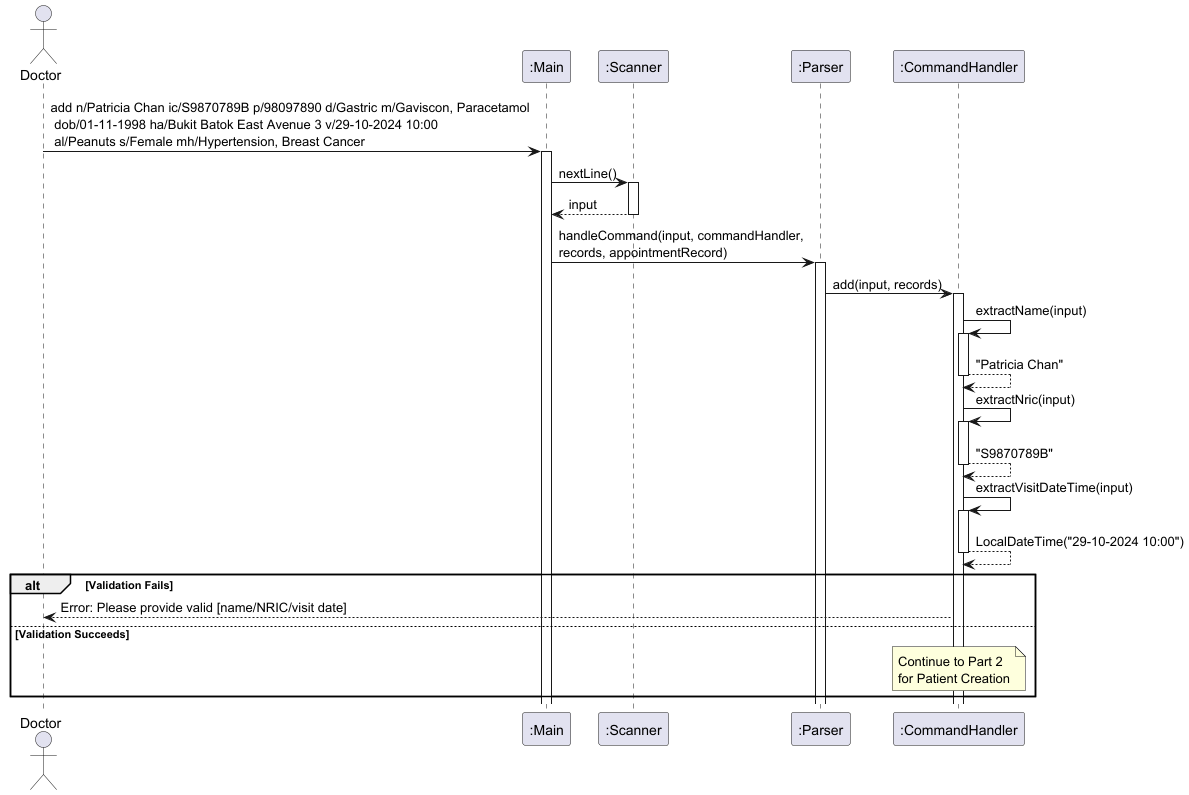

The diagram above was rendered by PlantUML. Its source (embedded in the PNG):
@startuml
'https://plantuml.com/sequence-diagram

actor Doctor

Doctor -> ":Main" ++: add n/Patricia Chan ic/S9870789B p/98097890 d/Gastric m/Gaviscon, Paracetamol\n dob/01-11-1998 ha/Bukit Batok East Avenue 3 v/29-10-2024 10:00\n al/Peanuts s/Female mh/Hypertension, Breast Cancer

":Main" -> ":Scanner" ++: nextLine()
return input

":Main" -> ":Parser" ++: handleCommand(input, commandHandler,\nrecords, appointmentRecord)
":Parser" -> ":CommandHandler" ++: add(input, records)

":CommandHandler" -> ":CommandHandler" ++: extractName(input)
return "Patricia Chan"

":CommandHandler" -> ":CommandHandler" ++: extractNric(input)
return "S9870789B"

":CommandHandler" -> ":CommandHandler" ++: extractVisitDateTime(input)
return LocalDateTime("29-10-2024 10:00")

alt Validation Fails
    ":CommandHandler" --> Doctor: Error: Please provide valid [name/NRIC/visit date]
else  Validation Succeeds
    note over ":CommandHandler"
        Continue to Part 2
        for Patient Creation
    end note
end

@enduml